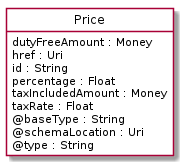

The diagram above was rendered by PlantUML. Its source (embedded in the PNG):
@startuml
hide circle
hide methods
hide stereotype
show <<Enumeration>> stereotype
skinparam class {
   BackgroundColor<<Enumeration>> #E6F5F7
   BackgroundColor<<Ref>> #FFFFE0
   BackgroundColor<<Pivot>> #FFFFFFF
   BackgroundColor<<SimpleType>> #E2F0DA
   BackgroundColor #FCF2E3
}

class Price <<Pivot>> {
    dutyFreeAmount : Money
    href : Uri
    id : String
    percentage : Float
    taxIncludedAmount : Money
    taxRate : Float
    @baseType : String
    @schemaLocation : Uri
    @type : String
}


@enduml